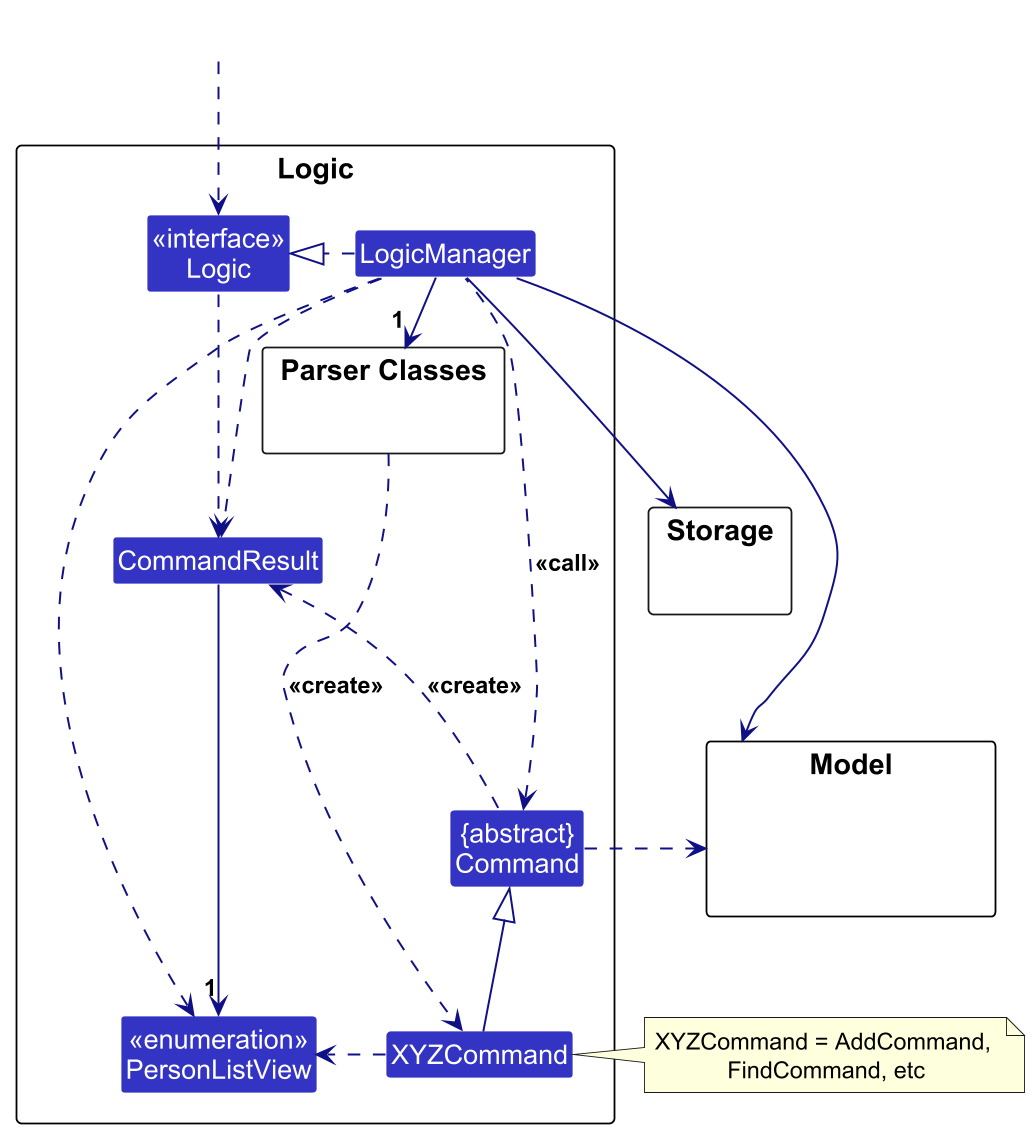

The diagram above was rendered by PlantUML. Its source (embedded in the PNG):
@startuml
!include style.puml
skinparam arrowThickness 1.1
skinparam arrowColor LOGIC_COLOR_T4
skinparam classBackgroundColor LOGIC_COLOR

package Logic as LogicPackage {

package "Parser Classes" as ParserClasses{
}
Class XYZCommand
Class CommandResult
Class "{abstract}\nCommand" as Command


Class "<<interface>>\nLogic" as Logic
Class LogicManager
Class "<<enumeration>>\nPersonListView" as PersonListView
}

package Model {
Class HiddenModel #FFFFFF
}

package Storage {
}

Class HiddenOutside #FFFFFF
HiddenOutside ..> Logic

LogicManager .right.|> Logic
LogicManager -right-> "1 " ParserClasses
ParserClasses ..> XYZCommand : <<create>>

XYZCommand -up-|> Command
LogicManager .left.> Command : <<call>>

LogicManager --> Model
LogicManager --> Storage
Storage --[hidden] Model
Command .[hidden]up.> Storage
Command .right.> Model
note right of XYZCommand: XYZCommand = AddCommand, \nFindCommand, etc

Logic ..> CommandResult
LogicManager .down.> CommandResult
Command .up.> CommandResult : <<create>>

CommandResult --> "1" PersonListView
LogicManager ..> PersonListView
XYZCommand .> PersonListView
@enduml